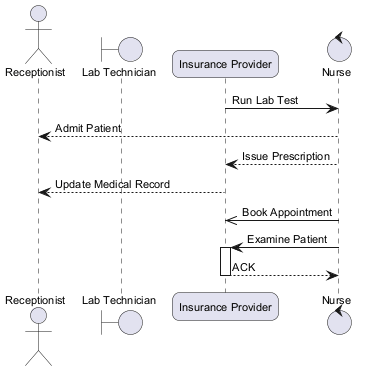

The diagram above was rendered by PlantUML. Its source (embedded in the PNG):
@startuml
skinparam backgroundColor #FFFFFF
skinparam roundCorner 15
skinparam defaultFontSize 11
actor "Receptionist" as R
boundary "Lab Technician" as LT
participant "Insurance Provider" as IP
control "Nurse" as N
IP -> N : Run Lab Test
N --> R : Admit Patient
N --> IP : Issue Prescription
IP --> R : Update Medical Record
N ->> IP : Book Appointment
N -> IP : Examine Patient
activate IP
IP --> N : ACK
deactivate IP
@enduml